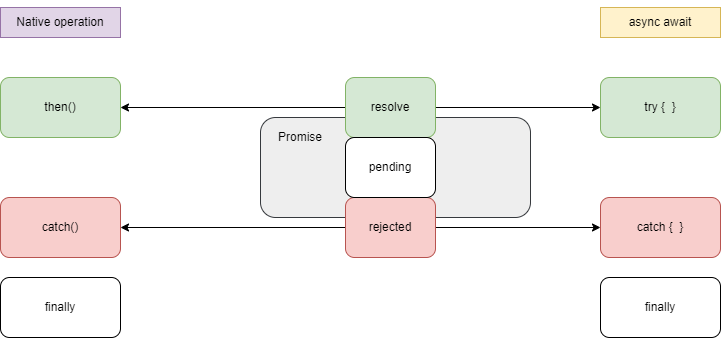

The diagram above was exported from draw.io. Its source (the exported page's mxGraphModel, read from the mxfile embedded in the PNG):
<mxGraphModel dx="1434" dy="764" grid="1" gridSize="10" guides="1" tooltips="1" connect="1" arrows="1" fold="1" page="1" pageScale="1" pageWidth="850" pageHeight="1100" math="0" shadow="0">
  <root>
    <mxCell id="0" />
    <mxCell id="1" parent="0" />
    <mxCell id="homHxJNxTQrhbfawDGAn-2" value="Promise" style="rounded=1;whiteSpace=wrap;html=1;fillColor=#eeeeee;strokeColor=#36393d;" vertex="1" parent="1">
      <mxGeometry x="340" y="350" width="270" height="100" as="geometry" />
    </mxCell>
    <mxCell id="homHxJNxTQrhbfawDGAn-12" style="edgeStyle=orthogonalEdgeStyle;rounded=0;orthogonalLoop=1;jettySize=auto;html=1;entryX=1;entryY=0.5;entryDx=0;entryDy=0;" edge="1" parent="1" source="homHxJNxTQrhbfawDGAn-3" target="homHxJNxTQrhbfawDGAn-7">
      <mxGeometry relative="1" as="geometry" />
    </mxCell>
    <mxCell id="homHxJNxTQrhbfawDGAn-16" style="edgeStyle=orthogonalEdgeStyle;rounded=0;orthogonalLoop=1;jettySize=auto;html=1;entryX=0;entryY=0.5;entryDx=0;entryDy=0;" edge="1" parent="1" source="homHxJNxTQrhbfawDGAn-3" target="homHxJNxTQrhbfawDGAn-14">
      <mxGeometry relative="1" as="geometry" />
    </mxCell>
    <mxCell id="homHxJNxTQrhbfawDGAn-3" value="resolve" style="rounded=1;whiteSpace=wrap;html=1;fillColor=#d5e8d4;strokeColor=#82b366;" vertex="1" parent="1">
      <mxGeometry x="425" y="310" width="90" height="60" as="geometry" />
    </mxCell>
    <mxCell id="homHxJNxTQrhbfawDGAn-13" style="edgeStyle=orthogonalEdgeStyle;rounded=0;orthogonalLoop=1;jettySize=auto;html=1;entryX=1;entryY=0.5;entryDx=0;entryDy=0;" edge="1" parent="1" source="homHxJNxTQrhbfawDGAn-4" target="homHxJNxTQrhbfawDGAn-9">
      <mxGeometry relative="1" as="geometry" />
    </mxCell>
    <mxCell id="homHxJNxTQrhbfawDGAn-17" style="edgeStyle=orthogonalEdgeStyle;rounded=0;orthogonalLoop=1;jettySize=auto;html=1;entryX=0;entryY=0.5;entryDx=0;entryDy=0;" edge="1" parent="1" source="homHxJNxTQrhbfawDGAn-4" target="homHxJNxTQrhbfawDGAn-15">
      <mxGeometry relative="1" as="geometry" />
    </mxCell>
    <mxCell id="homHxJNxTQrhbfawDGAn-4" value="rejected" style="rounded=1;whiteSpace=wrap;html=1;fillColor=#f8cecc;strokeColor=#b85450;" vertex="1" parent="1">
      <mxGeometry x="425" y="430" width="90" height="60" as="geometry" />
    </mxCell>
    <mxCell id="homHxJNxTQrhbfawDGAn-5" value="pending" style="rounded=1;whiteSpace=wrap;html=1;" vertex="1" parent="1">
      <mxGeometry x="425" y="370" width="90" height="60" as="geometry" />
    </mxCell>
    <mxCell id="homHxJNxTQrhbfawDGAn-7" value="then()" style="rounded=1;whiteSpace=wrap;html=1;fillColor=#d5e8d4;strokeColor=#82b366;" vertex="1" parent="1">
      <mxGeometry x="80" y="310" width="120" height="60" as="geometry" />
    </mxCell>
    <mxCell id="homHxJNxTQrhbfawDGAn-9" value="catch()" style="rounded=1;whiteSpace=wrap;html=1;fillColor=#f8cecc;strokeColor=#b85450;" vertex="1" parent="1">
      <mxGeometry x="80" y="430" width="120" height="60" as="geometry" />
    </mxCell>
    <mxCell id="homHxJNxTQrhbfawDGAn-11" value="Promise" style="text;html=1;strokeColor=none;fillColor=none;align=center;verticalAlign=middle;whiteSpace=wrap;rounded=0;" vertex="1" parent="1">
      <mxGeometry x="350" y="355" width="60" height="30" as="geometry" />
    </mxCell>
    <mxCell id="homHxJNxTQrhbfawDGAn-14" value="try {&amp;nbsp; }" style="rounded=1;whiteSpace=wrap;html=1;fillColor=#d5e8d4;strokeColor=#82b366;" vertex="1" parent="1">
      <mxGeometry x="680" y="310" width="120" height="60" as="geometry" />
    </mxCell>
    <mxCell id="homHxJNxTQrhbfawDGAn-15" value="catch {&amp;nbsp; }" style="rounded=1;whiteSpace=wrap;html=1;fillColor=#f8cecc;strokeColor=#b85450;" vertex="1" parent="1">
      <mxGeometry x="680" y="430" width="120" height="60" as="geometry" />
    </mxCell>
    <mxCell id="homHxJNxTQrhbfawDGAn-22" style="edgeStyle=orthogonalEdgeStyle;rounded=0;orthogonalLoop=1;jettySize=auto;html=1;exitX=0.75;exitY=0;exitDx=0;exitDy=0;" edge="1" parent="1" source="homHxJNxTQrhbfawDGAn-18">
      <mxGeometry relative="1" as="geometry">
        <mxPoint x="170" y="240" as="targetPoint" />
      </mxGeometry>
    </mxCell>
    <mxCell id="homHxJNxTQrhbfawDGAn-18" value="Native operation" style="text;html=1;strokeColor=#9673a6;fillColor=#e1d5e7;align=center;verticalAlign=middle;whiteSpace=wrap;rounded=0;" vertex="1" parent="1">
      <mxGeometry x="80" y="240" width="120" height="30" as="geometry" />
    </mxCell>
    <mxCell id="homHxJNxTQrhbfawDGAn-19" value="async await" style="text;html=1;strokeColor=#d6b656;fillColor=#fff2cc;align=center;verticalAlign=middle;whiteSpace=wrap;rounded=0;" vertex="1" parent="1">
      <mxGeometry x="680" y="240" width="120" height="30" as="geometry" />
    </mxCell>
    <mxCell id="homHxJNxTQrhbfawDGAn-20" value="finally" style="rounded=1;whiteSpace=wrap;html=1;" vertex="1" parent="1">
      <mxGeometry x="80" y="510" width="120" height="60" as="geometry" />
    </mxCell>
    <mxCell id="homHxJNxTQrhbfawDGAn-21" value="finally" style="rounded=1;whiteSpace=wrap;html=1;" vertex="1" parent="1">
      <mxGeometry x="680" y="510" width="120" height="60" as="geometry" />
    </mxCell>
  </root>
</mxGraphModel>